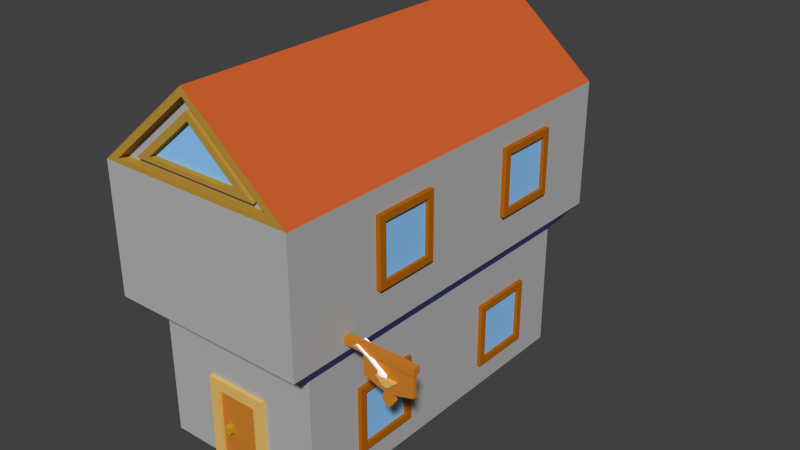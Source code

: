 # Source: haus6.blend  (saved by Blender 2.74.0; exported with 4.5.12 LTS)
import bpy
from mathutils import Matrix  # noqa: F401  (used for matrix-valued properties, if any)

bpy.ops.wm.read_factory_settings(use_empty=True)
scene = bpy.context.scene
scene.name = 'Scene'

# ---- collections
col_collection_1 = bpy.data.collections.new('Collection 1'); scene.collection.children.link(col_collection_1)

# ---- materials (node trees are filled in below, after node groups)
mat_wall = bpy.data.materials.new('wall')
mat_wall.alpha_threshold = 0.0
mat_wall.use_transparent_shadow = False
mat_wall.diffuse_color = (0.4672, 0.4672, 0.4672, 1.0)
mat_wall.roughness = 0.5
mat_wall.specular_intensity = 0.0
mat_roof = bpy.data.materials.new('roof')
mat_roof.alpha_threshold = 0.0
mat_roof.use_transparent_shadow = False
mat_roof.diffuse_color = (0.6267, 0.1211, 0.02786, 1.0)
mat_roof.roughness = 0.5
mat_roof.specular_intensity = 0.0
mat_wood = bpy.data.materials.new('wood')
mat_wood.alpha_threshold = 0.0
mat_wood.use_transparent_shadow = False
mat_wood.diffuse_color = (0.5173, 0.3005, 0.04381, 1.0)
mat_wood.roughness = 0.5
mat_wood.specular_intensity = 0.0
mat_wood2 = bpy.data.materials.new('wood2')
mat_wood2.alpha_threshold = 0.0
mat_wood2.use_transparent_shadow = False
mat_wood2.diffuse_color = (0.4672, 0.1328, 0.004494, 1.0)
mat_wood2.roughness = 0.5
mat_wood2.specular_intensity = 0.0
mat_material_001 = bpy.data.materials.new('Material.001')
mat_material_001.alpha_threshold = 0.0
mat_material_001.use_transparent_shadow = False
mat_material_001.diffuse_color = (0.2274, 0.2512, 0.8, 1.0)
mat_material_001.roughness = 0.5
mat_material_001.specular_intensity = 0.0
mat_window = bpy.data.materials.new('window')
mat_window.alpha_threshold = 0.0
mat_window.use_transparent_shadow = False
mat_window.diffuse_color = (0.2918, 0.6057, 1.0, 1.0)
mat_window.roughness = 0.5
mat_window.specular_intensity = 1.0
mat_material_002 = bpy.data.materials.new('Material.002')
mat_material_002.alpha_threshold = 0.0
mat_material_002.use_transparent_shadow = False
mat_material_002.diffuse_color = (0.8, 0.5284, 0.1523, 1.0)
mat_material_002.roughness = 0.5
mat_material_002.specular_intensity = 0.0
mat_material_004 = bpy.data.materials.new('Material.004')
mat_material_004.alpha_threshold = 0.0
mat_material_004.use_transparent_shadow = False
mat_material_004.diffuse_color = (0.6383, 0.2308, 0.02633, 1.0)
mat_material_004.roughness = 0.5
mat_material_004.specular_intensity = 0.0
mat_material_005 = bpy.data.materials.new('Material.005')
mat_material_005.alpha_threshold = 0.0
mat_material_005.use_transparent_shadow = False
mat_material_005.diffuse_color = (0.5382, 0.398, 0.02087, 1.0)
mat_material_005.roughness = 0.5
mat_material_005.specular_intensity = 0.0
mat_material_003 = bpy.data.materials.new('Material.003')
mat_material_003.alpha_threshold = 0.0
mat_material_003.use_transparent_shadow = False
mat_material_003.diffuse_color = (1.0, 1.0, 1.0, 1.0)
mat_material_003.roughness = 0.5
mat_material_003.specular_intensity = 1.0

# ---- material node trees

# ---- world
world_world = bpy.data.worlds.new('World'); scene.world = world_world
world_world.color = (0.05088, 0.05088, 0.05088)
world_world.use_sun_shadow = False
world_world.sun_shadow_jitter_overblur = 0.0
world_world.cycles.sampling_method = 'MANUAL'
world_world.cycles.sample_map_resolution = 256

# ---- meshes
me_cube_001 = bpy.data.meshes.new('Cube.001')
me_cube_001.from_pydata([(-0.345, -1.006, -0.9985), (0.345, -1.006, -0.9985), (-0.345, -1.006, 0.9424), (0.345, -1.006, 0.9424), (-0.08942, -1.009, -0.2031), (-0.345, -1.006, -0.5133), (-0.345, -1.006, 0.4572), (-0.08942, -1.009, -0.05232), (-0.1601, -1.009, -0.2031), (-0.1601, -1.009, -0.05232), (-0.08942, -1.042, -0.2031), (-0.08942, -1.042, -0.05232), (-0.1601, -1.042, -0.2031), (-0.1601, -1.042, -0.05232), (0.25, -0.9615, -1.028), (-0.25, -0.9615, -1.028), (0.375, -0.9615, -1.028), (-0.375, -0.9615, 0.9719), (-0.375, -0.9615, -1.028), (0.375, -0.9615, 0.9719), (-0.25, -0.9615, 0.7219), (0.25, -0.9615, 0.7219), (-0.375, -1.024, -1.028), (-0.25, -1.024, -1.028), (0.25, -1.024, -1.028), (0.375, -1.024, -1.028), (0.375, -1.024, 0.9719), (-0.375, -1.024, 0.9719), (0.25, -1.024, 0.7219), (-0.25, -1.024, 0.7219), (0.5713, 1.224, 3.417), (0.5713, 1.224, 4.975), (0.5713, 1.127, 3.417), (0.5713, 1.127, 4.975), (-0.6153, 1.224, 3.417), (-0.6153, 1.224, 4.975), (-0.6153, 1.127, 3.417), (-0.6153, 1.127, 4.975), (0.4526, 1.224, 3.573), (0.4526, 1.224, 4.819), (-0.4967, 1.224, 4.819), (-0.4967, 1.224, 3.573), (0.4526, 1.205, 3.573), (0.4526, 1.205, 4.819), (-0.4967, 1.205, 4.819), (-0.4967, 1.205, 3.573), (1.046, -0.6704, -0.4249), (1.046, -0.6704, 1.133), (0.8509, -0.6704, -0.4249), (0.8509, -0.6704, 1.133), (1.046, -0.2808, -0.4249), (1.046, -0.2808, 1.133), (0.8509, -0.2808, -0.4249), (0.8509, -0.2808, 1.133), (1.046, -0.6314, -0.2691), (1.046, -0.6314, 0.9775), (1.046, -0.3198, 0.9775), (1.046, -0.3198, -0.2691), (1.007, -0.6314, -0.2691), (1.007, -0.6314, 0.9775), (1.007, -0.3198, 0.9775), (1.007, -0.3198, -0.2691), (1.046, 0.3341, -0.4249), (1.046, 0.3341, 1.133), (0.8509, 0.3341, -0.4249), (0.8509, 0.3341, 1.133), (1.046, 0.7236, -0.4249), (1.046, 0.7236, 1.133), (0.8509, 0.7236, -0.4249), (0.8509, 0.7236, 1.133), (1.046, 0.373, -0.2691), (1.046, 0.373, 0.9775), (1.046, 0.6847, 0.9775), (1.046, 0.6847, -0.2691), (1.007, 0.373, -0.2691), (1.007, 0.373, 0.9775), (1.007, 0.6847, 0.9775), (1.007, 0.6847, -0.2691), (-1.05, 0.7236, -0.4249), (-1.05, 0.7236, 1.133), (-0.855, 0.7236, -0.4249), (-0.855, 0.7236, 1.133), (-1.05, 0.3341, -0.4249), (-1.05, 0.3341, 1.133), (-0.855, 0.3341, -0.4249), (-0.855, 0.3341, 1.133), (-1.05, 0.6847, -0.2691), (-1.05, 0.6847, 0.9775), (-1.05, 0.373, 0.9775), (-1.05, 0.373, -0.2691), (-1.011, 0.6847, -0.2691), (-1.011, 0.6847, 0.9775), (-1.011, 0.373, 0.9775), (-1.011, 0.373, -0.2691), (-1.05, -0.2994, -0.4249), (-1.05, -0.2994, 1.133), (-0.855, -0.2994, -0.4249), (-0.855, -0.2994, 1.133), (-1.05, -0.689, -0.4249), (-1.05, -0.689, 1.133), (-0.855, -0.689, -0.4249), (-0.855, -0.689, 1.133), (-1.05, -0.3384, -0.2691), (-1.05, -0.3384, 0.9775), (-1.05, -0.6501, 0.9775), (-1.05, -0.6501, -0.2691), (-1.011, -0.3384, -0.2691), (-1.011, -0.3384, 0.9775), (-1.011, -0.6501, 0.9775), (-1.011, -0.6501, -0.2691), (-1.227, -0.2994, 3.417), (-1.227, -0.2994, 4.975), (-1.032, -0.2994, 3.417), (-1.032, -0.2994, 4.975), (-1.227, -0.689, 3.417), (-1.227, -0.689, 4.975), (-1.032, -0.689, 3.417), (-1.032, -0.689, 4.975), (-1.227, -0.3384, 3.573), (-1.227, -0.3384, 4.819), (-1.227, -0.6501, 4.819), (-1.227, -0.6501, 3.573), (-1.188, -0.3384, 3.573), (-1.188, -0.3384, 4.819), (-1.188, -0.6501, 4.819), (-1.188, -0.6501, 3.573), (-1.227, 0.7524, 3.417), (-1.227, 0.7524, 4.975), (-1.032, 0.7524, 3.417), (-1.032, 0.7524, 4.975), (-1.227, 0.3629, 3.417), (-1.227, 0.3629, 4.975), (-1.032, 0.3629, 3.417), (-1.032, 0.3629, 4.975), (-1.227, 0.7135, 3.573), (-1.227, 0.7135, 4.819), (-1.227, 0.4018, 4.819), (-1.227, 0.4018, 3.573), (-1.188, 0.7135, 3.573), (-1.188, 0.7135, 4.819), (-1.188, 0.4018, 4.819), (-1.188, 0.4018, 3.573), (1.236, 0.3629, 3.417), (1.236, 0.3629, 4.975), (1.041, 0.3629, 3.417), (1.041, 0.3629, 4.975), (1.236, 0.7524, 3.417), (1.236, 0.7524, 4.975), (1.041, 0.7524, 3.417), (1.041, 0.7524, 4.975), (1.236, 0.4018, 3.573), (1.236, 0.4018, 4.819), (1.236, 0.7135, 4.819), (1.236, 0.7135, 3.573), (1.197, 0.4018, 3.573), (1.197, 0.4018, 4.819), (1.197, 0.7135, 4.819), (1.197, 0.7135, 3.573), (1.236, -0.6254, 3.417), (1.236, -0.6254, 4.975), (1.041, -0.6254, 3.417), (1.041, -0.6254, 4.975), (1.236, -0.2358, 3.417), (1.236, -0.2358, 4.975), (1.041, -0.2358, 3.417), (1.041, -0.2358, 4.975), (1.236, -0.5864, 3.573), (1.236, -0.5864, 4.819), (1.236, -0.2748, 4.819), (1.236, -0.2748, 3.573), (1.197, -0.5864, 3.573), (1.197, -0.5864, 4.819), (1.197, -0.2748, 4.819), (1.197, -0.2748, 3.573), (1.615, -0.8603, 2.503), (1.366, -0.8603, 2.817), (1.62, -0.8696, 2.517), (1.622, -0.8735, 2.523), (1.369, -0.8735, 2.84), (1.611, -0.8696, 2.492), (1.364, -0.8696, 2.804), (1.606, -0.8603, 2.48), (1.362, -0.8603, 2.789), (1.611, -0.8509, 2.492), (1.364, -0.8509, 2.804), (1.622, -0.8471, 2.523), (1.369, -0.8471, 2.84), (1.62, -0.8509, 2.517), (1.357, -0.8603, 2.822), (1.356, -0.8735, 2.846), (1.357, -0.8696, 2.809), (1.358, -0.8603, 2.793), (1.357, -0.8509, 2.809), (1.356, -0.8471, 2.846), (1.347, -0.8603, 2.819), (1.342, -0.8735, 2.841), (1.35, -0.8696, 2.807), (1.353, -0.8603, 2.794), (1.35, -0.8509, 2.807), (1.342, -0.8471, 2.841), (1.336, -0.8603, 2.809), (1.327, -0.8735, 2.825), (1.341, -0.8696, 2.8), (1.347, -0.8603, 2.79), (1.341, -0.8509, 2.8), (1.327, -0.8471, 2.825), (1.62, -0.8603, 2.495), (1.625, -0.8755, 2.509), (1.627, -0.8818, 2.515), (1.616, -0.8755, 2.484), (1.612, -0.8603, 2.472), (1.616, -0.845, 2.484), (1.627, -0.8387, 2.515), (1.625, -0.845, 2.509), (1.636, -0.8603, 2.472), (1.641, -0.8775, 2.486), (1.643, -0.8847, 2.491), (1.632, -0.8775, 2.461), (1.628, -0.8603, 2.449), (1.632, -0.843, 2.461), (1.643, -0.8359, 2.491), (1.641, -0.843, 2.486), (1.651, -0.8603, 2.45), (1.656, -0.8775, 2.464), (1.658, -0.8847, 2.469), (1.647, -0.8775, 2.439), (1.643, -0.8603, 2.427), (1.647, -0.843, 2.439), (1.658, -0.8359, 2.469), (1.656, -0.843, 2.464), (1.666, -0.8603, 2.428), (1.671, -0.8752, 2.442), (1.673, -0.8814, 2.448), (1.662, -0.8752, 2.417), (1.658, -0.8603, 2.405), (1.662, -0.8453, 2.417), (1.673, -0.8391, 2.448), (1.671, -0.8453, 2.442), (1.675, -0.8603, 2.416), (1.68, -0.8715, 2.43), (1.682, -0.8762, 2.435), (1.671, -0.8715, 2.405), (1.666, -0.8603, 2.392), (1.671, -0.849, 2.405), (1.682, -0.8443, 2.435), (1.68, -0.849, 2.43), (1.685, -0.8603, 2.4), (1.691, -0.8661, 2.415), (1.693, -0.8685, 2.42), (1.682, -0.8661, 2.39), (1.677, -0.8603, 2.377), (1.682, -0.8544, 2.39), (1.693, -0.852, 2.42), (1.691, -0.8544, 2.415), (1.695, -0.8603, 2.384), (1.496, -0.8603, 2.674), (1.504, -0.8735, 2.694), (1.493, -0.8696, 2.663), (1.488, -0.8603, 2.651), (1.493, -0.8509, 2.663), (1.504, -0.8471, 2.694), (1.615, -0.8107, 2.503), (1.366, -0.8107, 2.817), (1.62, -0.82, 2.517), (1.622, -0.8239, 2.523), (1.369, -0.8239, 2.84), (1.611, -0.82, 2.492), (1.364, -0.82, 2.804), (1.606, -0.8107, 2.48), (1.362, -0.8107, 2.789), (1.611, -0.8013, 2.492), (1.364, -0.8013, 2.804), (1.622, -0.7975, 2.523), (1.369, -0.7975, 2.84), (1.62, -0.8013, 2.517), (1.357, -0.8107, 2.822), (1.356, -0.8239, 2.846), (1.357, -0.82, 2.809), (1.358, -0.8107, 2.793), (1.357, -0.8013, 2.809), (1.356, -0.7975, 2.846), (1.347, -0.8107, 2.819), (1.342, -0.8239, 2.841), (1.35, -0.82, 2.807), (1.353, -0.8107, 2.794), (1.35, -0.8013, 2.807), (1.342, -0.7975, 2.841), (1.336, -0.8107, 2.809), (1.327, -0.8239, 2.825), (1.341, -0.82, 2.8), (1.347, -0.8107, 2.79), (1.341, -0.8013, 2.8), (1.327, -0.7975, 2.825), (1.62, -0.8107, 2.495), (1.625, -0.8259, 2.509), (1.627, -0.8322, 2.515), (1.616, -0.8259, 2.484), (1.612, -0.8107, 2.472), (1.616, -0.7954, 2.484), (1.627, -0.7891, 2.515), (1.625, -0.7954, 2.509), (1.636, -0.8107, 2.472), (1.641, -0.8279, 2.486), (1.643, -0.8351, 2.491), (1.632, -0.8279, 2.461), (1.628, -0.8107, 2.449), (1.632, -0.7934, 2.461), (1.643, -0.7863, 2.491), (1.641, -0.7934, 2.486), (1.651, -0.8107, 2.45), (1.656, -0.8279, 2.464), (1.658, -0.8351, 2.469), (1.647, -0.8279, 2.439), (1.643, -0.8107, 2.427), (1.647, -0.7934, 2.439), (1.658, -0.7863, 2.469), (1.656, -0.7934, 2.464), (1.666, -0.8107, 2.428), (1.671, -0.8256, 2.442), (1.673, -0.8318, 2.448), (1.662, -0.8256, 2.417), (1.658, -0.8107, 2.405), (1.662, -0.7957, 2.417), (1.673, -0.7895, 2.448), (1.671, -0.7957, 2.442), (1.675, -0.8107, 2.416), (1.68, -0.8219, 2.43), (1.682, -0.8266, 2.435), (1.671, -0.8219, 2.405), (1.666, -0.8107, 2.392), (1.671, -0.7994, 2.405), (1.682, -0.7947, 2.435), (1.68, -0.7994, 2.43), (1.685, -0.8107, 2.4), (1.691, -0.8165, 2.415), (1.693, -0.8189, 2.42), (1.682, -0.8165, 2.39), (1.677, -0.8107, 2.377), (1.682, -0.8048, 2.39), (1.693, -0.8024, 2.42), (1.691, -0.8048, 2.415), (1.695, -0.8107, 2.384), (1.496, -0.8107, 2.674), (1.504, -0.8239, 2.694), (1.493, -0.82, 2.663), (1.488, -0.8107, 2.651), (1.493, -0.8013, 2.663), (1.504, -0.7975, 2.694), (1.806, -0.8037, 2.369), (1.806, -0.8634, 2.369), (1.768, -0.8037, 2.31), (1.768, -0.8634, 2.31), (1.734, -0.8037, 2.221), (1.734, -0.8634, 2.221), (1.688, -0.8037, 2.194), (1.688, -0.8634, 2.194), (1.642, -0.8037, 2.221), (1.642, -0.8634, 2.221), (1.609, -0.8037, 2.31), (1.609, -0.8634, 2.31), (1.571, -0.8037, 2.369), (1.571, -0.8634, 2.369), (1.175, -0.8547, 2.687), (1.175, -0.8547, 2.851), (1.175, -0.8136, 2.687), (1.175, -0.8136, 2.851), (1.382, -0.8547, 2.687), (1.382, -0.8547, 2.851), (1.382, -0.8136, 2.687), (1.382, -0.8136, 2.851), (2.006, -0.8136, 2.851), (2.006, -0.8136, 2.687), (2.006, -0.8547, 2.851), (2.006, -0.8547, 2.687), (1.401, -0.8452, 2.687), (1.401, -0.8231, 2.687), (1.987, -0.8452, 2.687), (1.987, -0.8231, 2.687), (1.401, -0.8452, 2.182), (1.401, -0.8231, 2.182), (1.987, -0.8452, 2.182), (1.987, -0.8231, 2.182), (1.643, -0.8452, 2.042), (1.643, -0.8231, 2.042), (1.745, -0.8452, 2.042), (1.745, -0.8231, 2.042), (1.634, -0.8452, 1.969), (1.634, -0.8231, 1.969), (1.754, -0.8452, 1.969), (1.754, -0.8231, 1.969), (1.618, -0.8452, 1.922), (1.618, -0.8231, 1.922), (1.77, -0.8452, 1.922), (1.77, -0.8231, 1.922), (1.63, -0.8452, 1.855), (1.63, -0.8231, 1.855), (1.758, -0.8452, 1.855), (1.758, -0.8231, 1.855), (1.654, -0.8452, 1.793), (1.654, -0.8231, 1.793), (1.734, -0.8452, 1.793), (1.734, -0.8231, 1.793), (1.673, -0.8452, 1.761), (1.673, -0.8231, 1.761), (1.715, -0.8452, 1.761), (1.715, -0.8231, 1.761), (1.694, -0.8452, 1.712), (1.694, -0.8231, 1.712), (-1.0, -1.0, -1.0), (-1.0, -1.0, 2.0), (-1.0, 1.0, -1.0), (-1.0, 1.0, 2.0), (1.0, -1.0, -1.0), (1.0, -1.0, 2.0), (1.0, 1.0, -1.0), (1.0, 1.0, 2.0), (-1.183, -1.183, 2.5), (-1.183, 1.183, 2.5), (1.183, 1.183, 2.5), (1.183, -1.183, 2.5), (-1.183, -1.183, 5.5), (-1.183, 1.183, 5.5), (1.183, 1.183, 5.5), (1.183, -1.183, 5.5), (0.0, 1.183, 7.5), (0.0, -1.183, 7.5), (-1.008, 1.183, 5.6), (1.008, 1.183, 5.6), (0.0, 1.183, 7.304), (1.008, -1.183, 5.6), (-1.008, -1.183, 5.6), (0.0, -1.183, 7.304), (-1.008, 0.808, 5.6), (1.008, 0.808, 5.6), (0.0, 0.808, 7.304), (-1.008, 1.163, 5.6), (1.008, 1.163, 5.6), (-1.008, 1.115, 5.6), (1.008, 1.115, 5.6), (-0.7715, 1.163, 6.084), (0.7715, 1.163, 6.084), (-0.7715, 1.134, 6.084), (0.7715, 1.134, 6.084), (1.008, -1.133, 5.6), (-1.008, -1.133, 5.6), (0.0, -1.133, 7.304), (0.7622, -1.133, 5.74), (-0.7622, -1.133, 5.74), (0.0, -1.133, 7.029), (0.7622, -1.165, 5.74), (-0.7622, -1.165, 5.74), (0.0, -1.165, 7.029), (0.5869, -1.165, 5.84), (-0.5869, -1.165, 5.84), (0.0, -1.165, 6.832), (0.5869, -1.133, 5.84), (-0.5869, -1.133, 5.84), (0.0, -1.133, 6.832), (0.0, 0.808, 5.6), (0.5038, 0.808, 6.452), (-0.5038, 0.808, 6.452), (0.5038, 0.808, 5.6), (0.2519, 0.808, 6.878), (-0.2519, 0.808, 6.878), (-0.5038, 0.808, 5.6), (0.7558, 0.808, 6.026), (-0.7558, 0.808, 6.026), (-0.2519, 0.808, 5.414), (0.2519, 0.808, 5.414)], [], [(7, 4, 1), (8, 9, 5), (9, 13, 11), (10, 11, 13), (9, 8, 12), (4, 10, 12), (7, 11, 10), (17, 19, 21), (29, 28, 27), (21, 28, 29), (19, 26, 25), (18, 22, 27), (20, 29, 23), (14, 24, 28), (17, 27, 26), (16, 25, 24), (15, 23, 22), (33, 32, 30), (37, 36, 32), (35, 34, 36), (41, 45, 42), (32, 36, 34), (37, 33, 31), (38, 39, 31), (41, 34, 35), (40, 35, 31), (38, 30, 34), (43, 42, 45), (39, 43, 44), (40, 44, 45), (38, 42, 43), (49, 48, 46), (53, 52, 48), (51, 50, 52), (57, 61, 58), (48, 52, 50), (51, 53, 49), (55, 47, 46), (57, 50, 51), (56, 51, 47), (54, 46, 50), (59, 58, 61), (56, 55, 59), (56, 60, 61), (54, 58, 59), (65, 64, 62), (69, 68, 64), (67, 66, 68), (73, 77, 74), (64, 68, 66), (67, 69, 65), (71, 63, 62), (73, 66, 67), (72, 67, 63), (70, 62, 66), (75, 74, 77), (72, 71, 75), (72, 76, 77), (70, 74, 75), (81, 80, 78), (85, 84, 80), (83, 82, 84), (89, 93, 90), (80, 84, 82), (85, 81, 79), (87, 79, 78), (89, 82, 83), (88, 83, 79), (86, 78, 82), (91, 90, 93), (87, 91, 92), (88, 92, 93), (86, 90, 91), (97, 96, 94), (101, 100, 96), (99, 98, 100), (105, 109, 106), (96, 100, 98), (101, 97, 95), (103, 95, 94), (105, 98, 99), (103, 104, 99), (105, 102, 94), (107, 106, 109), (103, 107, 108), (104, 108, 109), (102, 106, 107), (113, 112, 110), (117, 116, 112), (115, 114, 116), (121, 125, 122), (112, 116, 114), (117, 113, 111), (118, 119, 111), (121, 114, 115), (119, 120, 115), (118, 110, 114), (123, 122, 125), (119, 123, 124), (120, 124, 125), (118, 122, 123), (129, 128, 126), (133, 132, 128), (131, 130, 132), (137, 141, 138), (128, 132, 130), (133, 129, 127), (135, 127, 126), (137, 130, 131), (136, 131, 127), (137, 134, 126), (139, 138, 141), (135, 139, 140), (136, 140, 141), (134, 138, 139), (145, 144, 142), (149, 148, 144), (147, 146, 148), (153, 157, 154), (144, 148, 146), (149, 145, 143), (150, 151, 143), (153, 146, 147), (151, 152, 147), (150, 142, 146), (155, 154, 157), (151, 155, 156), (152, 156, 157), (150, 154, 155), (161, 160, 158), (165, 164, 160), (163, 162, 164), (169, 173, 170), (160, 164, 162), (165, 161, 159), (167, 159, 158), (169, 162, 163), (168, 163, 159), (166, 158, 162), (171, 170, 173), (167, 171, 172), (168, 172, 173), (166, 170, 171), (260, 186, 175), (256, 178, 180), (257, 180, 182), (182, 184, 259), (184, 186, 260), (188, 189, 178), (185, 255, 187), (174, 206, 213), (188, 194, 195), (186, 184, 192), (184, 182, 191), (180, 190, 191), (178, 189, 190), (175, 178, 256), (194, 200, 201), (192, 198, 199), (192, 191, 197), (190, 196, 197), (190, 189, 195), (200, 204, 202), (198, 204, 205), (197, 203, 204), (197, 196, 202), (196, 195, 201), (199, 194, 188), (206, 214, 221), (185, 187, 213), (183, 185, 212), (181, 183, 211), (181, 210, 209), (179, 209, 208), (177, 208, 207), (174, 176, 207), (186, 193, 188), (213, 221, 220), (211, 212, 220), (210, 211, 219), (210, 218, 217), (209, 217, 216), (207, 208, 216), (206, 207, 215), (222, 230, 237), (219, 220, 228), (218, 219, 227), (218, 226, 225), (217, 225, 224), (228, 221, 229), (230, 238, 245), (229, 237, 236), (227, 228, 236), (226, 227, 235), (226, 234, 233), (225, 233, 232), (223, 224, 232), (222, 223, 231), (238, 246, 253), (237, 245, 244), (241, 248, 233), (234, 235, 243), (234, 242, 241), (231, 232, 240), (230, 231, 239), (245, 253, 252), (214, 215, 223), (242, 243, 251), (242, 250, 249), (239, 240, 248), (238, 239, 247), (253, 246, 254), (252, 253, 254), (250, 251, 254), (249, 250, 254), (247, 248, 254), (246, 247, 254), (255, 256, 177), (259, 260, 185), (258, 259, 183), (179, 257, 258), (177, 256, 257), (252, 243, 235), (205, 200, 194), (347, 273, 262), (343, 265, 267), (344, 267, 269), (269, 271, 346), (271, 273, 347), (275, 276, 265), (272, 342, 274), (261, 293, 300), (275, 281, 282), (273, 271, 279), (271, 269, 278), (267, 277, 278), (265, 276, 277), (262, 265, 343), (281, 287, 288), (279, 285, 286), (279, 278, 284), (277, 283, 284), (277, 276, 282), (287, 291, 289), (285, 291, 292), (284, 290, 291), (284, 283, 289), (283, 282, 288), (286, 281, 275), (293, 301, 308), (272, 274, 300), (270, 272, 299), (268, 270, 298), (268, 297, 296), (266, 296, 295), (264, 295, 294), (261, 263, 294), (273, 280, 275), (300, 308, 307), (298, 299, 307), (297, 298, 306), (297, 305, 304), (296, 304, 303), (294, 295, 303), (293, 294, 302), (309, 317, 324), (306, 307, 315), (305, 306, 314), (305, 313, 312), (304, 312, 311), (315, 308, 316), (317, 325, 332), (316, 324, 323), (314, 315, 323), (313, 314, 322), (313, 321, 320), (312, 320, 319), (310, 311, 319), (309, 310, 318), (325, 333, 340), (324, 332, 331), (328, 335, 320), (321, 322, 330), (321, 329, 328), (318, 319, 327), (317, 318, 326), (332, 340, 339), (301, 302, 310), (329, 330, 338), (329, 337, 336), (326, 327, 335), (325, 326, 334), (340, 333, 341), (339, 340, 341), (337, 338, 341), (336, 337, 341), (334, 335, 341), (333, 334, 341), (342, 343, 264), (346, 347, 272), (345, 346, 270), (266, 344, 345), (264, 343, 344), (339, 330, 322), (292, 287, 281), (349, 351, 350), (351, 353, 352), (353, 355, 354), (355, 357, 356), (357, 359, 358), (359, 361, 360), (360, 361, 349), (353, 359, 357), (350, 352, 356), (365, 364, 362), (369, 368, 364), (397, 401, 399), (363, 362, 366), (364, 368, 366), (369, 365, 363), (372, 373, 371), (366, 373, 372), (367, 372, 370), (369, 370, 371), (374, 366, 368), (377, 371, 373), (376, 373, 366), (375, 368, 371), (394, 398, 400), (376, 380, 381), (375, 379, 378), (380, 384, 385), (379, 383, 382), (384, 388, 389), (383, 387, 386), (388, 392, 393), (387, 391, 390), (392, 396, 397), (391, 395, 394), (396, 400, 401), (395, 399, 398), (400, 404, 405), (399, 403, 402), (404, 406, 407), (403, 407, 406), (411, 410, 408), (415, 414, 410), (413, 412, 414), (409, 408, 412), (410, 414, 412), (413, 419, 416), (419, 423, 420), (415, 418, 419), (411, 417, 418), (409, 416, 417), (418, 422, 423), (417, 421, 422), (416, 420, 421), (422, 424, 425), (430, 444, 445), (428, 463, 460), (420, 425, 424), (427, 422, 421), (427, 428, 424), (426, 421, 424), (430, 420, 423), (429, 423, 425), (430, 431, 425), (433, 461, 465), (427, 465, 459), (433, 427, 436), (436, 440, 442), (426, 432, 437), (437, 458, 438), (426, 435, 436), (439, 441, 442), (435, 437, 441), (438, 442, 441), (435, 439, 440), (447, 450, 451), (431, 445, 443), (429, 443, 444), (447, 444, 443), (446, 443, 445), (447, 448, 445), (453, 456, 457), (448, 451, 449), (446, 449, 450), (452, 453, 450), (452, 449, 451), (453, 454, 451), (456, 455, 457), (454, 457, 455), (452, 455, 456), (464, 460, 467), (461, 468, 462), (462, 468, 467), (464, 432, 466), (462, 463, 434), (6, 9, 7), (3, 2, 6), (7, 1, 3), (1, 5, 0), (3, 6, 7), (4, 5, 1), (5, 4, 8), (9, 6, 5), (7, 9, 11), (12, 10, 13), (13, 9, 12), (8, 4, 12), (4, 7, 10), (20, 15, 18), (16, 14, 21), (20, 18, 17), (19, 16, 21), (21, 20, 17), (28, 25, 26), (29, 22, 23), (28, 24, 25), (27, 22, 29), (28, 26, 27), (20, 21, 29), (16, 19, 25), (17, 18, 27), (15, 20, 23), (21, 14, 28), (19, 17, 26), (14, 16, 24), (18, 15, 22), (31, 33, 30), (33, 37, 32), (37, 35, 36), (38, 41, 42), (30, 32, 34), (35, 37, 31), (30, 38, 31), (40, 41, 35), (39, 40, 31), (41, 38, 34), (44, 43, 45), (40, 39, 44), (41, 40, 45), (39, 38, 43), (47, 49, 46), (49, 53, 48), (53, 51, 52), (54, 57, 58), (46, 48, 50), (47, 51, 49), (54, 55, 46), (56, 57, 51), (55, 56, 47), (57, 54, 50), (60, 59, 61), (60, 56, 59), (57, 56, 61), (55, 54, 59), (63, 65, 62), (65, 69, 64), (69, 67, 68), (70, 73, 74), (62, 64, 66), (63, 67, 65), (70, 71, 62), (72, 73, 67), (71, 72, 63), (73, 70, 66), (76, 75, 77), (76, 72, 75), (73, 72, 77), (71, 70, 75), (79, 81, 78), (81, 85, 80), (85, 83, 84), (86, 89, 90), (78, 80, 82), (83, 85, 79), (86, 87, 78), (88, 89, 83), (87, 88, 79), (89, 86, 82), (92, 91, 93), (88, 87, 92), (89, 88, 93), (87, 86, 91), (95, 97, 94), (97, 101, 96), (101, 99, 100), (102, 105, 106), (94, 96, 98), (99, 101, 95), (102, 103, 94), (104, 105, 99), (95, 103, 99), (98, 105, 94), (108, 107, 109), (104, 103, 108), (105, 104, 109), (103, 102, 107), (111, 113, 110), (113, 117, 112), (117, 115, 116), (118, 121, 122), (110, 112, 114), (115, 117, 111), (110, 118, 111), (120, 121, 115), (111, 119, 115), (121, 118, 114), (124, 123, 125), (120, 119, 124), (121, 120, 125), (119, 118, 123), (127, 129, 126), (129, 133, 128), (133, 131, 132), (134, 137, 138), (126, 128, 130), (131, 133, 127), (134, 135, 126), (136, 137, 131), (135, 136, 127), (130, 137, 126), (140, 139, 141), (136, 135, 140), (137, 136, 141), (135, 134, 139), (143, 145, 142), (145, 149, 144), (149, 147, 148), (150, 153, 154), (142, 144, 146), (147, 149, 143), (142, 150, 143), (152, 153, 147), (143, 151, 147), (153, 150, 146), (156, 155, 157), (152, 151, 156), (153, 152, 157), (151, 150, 155), (159, 161, 158), (161, 165, 160), (165, 163, 164), (166, 169, 170), (158, 160, 162), (163, 165, 159), (166, 167, 158), (168, 169, 163), (167, 168, 159), (169, 166, 162), (172, 171, 173), (168, 167, 172), (169, 168, 173), (167, 166, 171), (255, 260, 175), (257, 256, 180), (258, 257, 182), (258, 182, 259), (259, 184, 260), (175, 188, 178), (255, 185, 260), (255, 174, 187), (187, 174, 213), (189, 188, 195), (193, 186, 192), (192, 184, 191), (182, 180, 191), (180, 178, 190), (255, 175, 256), (195, 194, 201), (193, 192, 199), (198, 192, 197), (191, 190, 197), (196, 190, 195), (202, 201, 200), (204, 203, 202), (200, 205, 204), (199, 198, 205), (198, 197, 204), (203, 197, 202), (202, 196, 201), (193, 199, 188), (213, 206, 221), (212, 185, 213), (211, 183, 212), (210, 181, 211), (179, 181, 209), (177, 179, 208), (176, 177, 207), (206, 174, 207), (175, 186, 188), (212, 213, 220), (219, 211, 220), (218, 210, 219), (209, 210, 217), (208, 209, 216), (215, 207, 216), (214, 206, 215), (229, 222, 237), (227, 219, 228), (226, 218, 227), (217, 218, 225), (216, 217, 224), (221, 228, 220), (214, 222, 229), (229, 221, 214), (237, 230, 245), (228, 229, 236), (235, 227, 236), (234, 226, 235), (225, 226, 233), (224, 225, 232), (231, 223, 232), (230, 222, 231), (245, 238, 253), (236, 237, 244), (248, 241, 249), (240, 232, 233), (233, 248, 240), (248, 249, 254), (242, 234, 243), (233, 234, 241), (239, 231, 240), (238, 230, 239), (244, 245, 252), (223, 222, 214), (215, 224, 223), (224, 215, 216), (250, 242, 251), (241, 242, 249), (247, 239, 248), (246, 238, 247), (255, 177, 176), (176, 174, 255), (183, 259, 185), (181, 258, 183), (181, 179, 258), (179, 177, 257), (235, 236, 244), (251, 252, 254), (252, 251, 243), (252, 235, 244), (199, 205, 194), (342, 347, 262), (344, 343, 267), (345, 344, 269), (345, 269, 346), (346, 271, 347), (262, 275, 265), (342, 272, 347), (342, 261, 274), (274, 261, 300), (276, 275, 282), (280, 273, 279), (279, 271, 278), (269, 267, 278), (267, 265, 277), (342, 262, 343), (282, 281, 288), (280, 279, 286), (285, 279, 284), (278, 277, 284), (283, 277, 282), (289, 288, 287), (291, 290, 289), (287, 292, 291), (286, 285, 292), (285, 284, 291), (290, 284, 289), (289, 283, 288), (280, 286, 275), (300, 293, 308), (299, 272, 300), (298, 270, 299), (297, 268, 298), (266, 268, 296), (264, 266, 295), (263, 264, 294), (293, 261, 294), (262, 273, 275), (299, 300, 307), (306, 298, 307), (305, 297, 306), (296, 297, 304), (295, 296, 303), (302, 294, 303), (301, 293, 302), (316, 309, 324), (314, 306, 315), (313, 305, 314), (304, 305, 312), (303, 304, 311), (308, 315, 307), (301, 309, 316), (316, 308, 301), (324, 317, 332), (315, 316, 323), (322, 314, 323), (321, 313, 322), (312, 313, 320), (311, 312, 319), (318, 310, 319), (317, 309, 318), (332, 325, 340), (323, 324, 331), (335, 328, 336), (327, 319, 320), (320, 335, 327), (335, 336, 341), (329, 321, 330), (320, 321, 328), (326, 318, 327), (325, 317, 326), (331, 332, 339), (310, 309, 301), (302, 311, 310), (311, 302, 303), (337, 329, 338), (328, 329, 336), (334, 326, 335), (333, 325, 334), (342, 264, 263), (263, 261, 342), (270, 346, 272), (268, 345, 270), (268, 266, 345), (266, 264, 344), (322, 323, 331), (338, 339, 341), (339, 338, 330), (339, 322, 331), (286, 292, 281), (348, 349, 350), (350, 351, 352), (352, 353, 354), (354, 355, 356), (356, 357, 358), (358, 359, 360), (348, 360, 349), (359, 353, 351), (353, 357, 355), (349, 361, 359), (359, 351, 349), (358, 360, 348), (350, 356, 358), (356, 352, 354), (358, 348, 350), (363, 365, 362), (365, 369, 364), (375, 377, 381), (381, 379, 375), (393, 391, 387), (383, 379, 381), (389, 387, 383), (397, 399, 395), (405, 407, 403), (403, 401, 405), (391, 393, 397), (383, 381, 385), (387, 389, 393), (399, 401, 403), (397, 395, 391), (383, 385, 389), (367, 363, 366), (362, 364, 366), (367, 369, 363), (370, 372, 371), (367, 366, 372), (369, 367, 370), (368, 369, 371), (375, 374, 368), (376, 377, 373), (374, 376, 366), (377, 375, 371), (376, 374, 378), (378, 380, 376), (390, 392, 388), (384, 380, 378), (386, 388, 384), (394, 400, 396), (402, 406, 404), (404, 398, 402), (392, 390, 394), (384, 378, 382), (388, 386, 390), (400, 398, 404), (394, 396, 392), (384, 382, 386), (377, 376, 381), (374, 375, 378), (381, 380, 385), (378, 379, 382), (385, 384, 389), (382, 383, 386), (389, 388, 393), (386, 387, 390), (393, 392, 397), (390, 391, 394), (397, 396, 401), (394, 395, 398), (401, 400, 405), (398, 399, 402), (405, 404, 407), (402, 403, 406), (409, 411, 408), (411, 415, 410), (415, 413, 414), (413, 409, 412), (408, 410, 412), (409, 413, 416), (416, 419, 420), (413, 415, 419), (415, 411, 418), (411, 409, 417), (419, 418, 423), (418, 417, 422), (417, 416, 421), (423, 422, 425), (431, 430, 445), (466, 432, 426), (426, 460, 466), (428, 434, 463), (460, 426, 428), (421, 420, 424), (426, 427, 421), (422, 427, 424), (428, 426, 424), (429, 430, 423), (431, 429, 425), (420, 430, 425), (462, 434, 428), (428, 459, 462), (427, 433, 465), (459, 428, 427), (438, 433, 436), (438, 436, 442), (435, 426, 437), (464, 437, 432), (461, 433, 438), (438, 458, 461), (458, 437, 464), (427, 426, 436), (440, 439, 442), (439, 435, 441), (437, 438, 441), (436, 435, 440), (448, 447, 451), (429, 431, 443), (430, 429, 444), (446, 447, 443), (448, 446, 445), (444, 447, 445), (454, 453, 457), (446, 448, 449), (447, 446, 450), (449, 452, 450), (454, 452, 451), (450, 453, 451), (452, 454, 455), (453, 452, 456), (460, 464, 466), (460, 463, 467), (465, 461, 462), (463, 462, 467)])
me_cube_001.polygons.foreach_set('material_index', [7, 7, 8, 8, 8, 8, 8, 6, 6, 6, 6, 6, 6, 6, 6, 6, 6, 3, 3, 3, 3, 3, 3, 3, 3, 3, 3, 5, 3, 3, 3, 3, 3, 3, 3, 3, 3, 3, 3, 3, 3, 5, 3, 3, 3, 3, 3, 3, 3, 3, 3, 3, 3, 3, 3, 5, 3, 3, 3, 3, 3, 3, 3, 3, 3, 3, 3, 3, 3, 5, 3, 3, 3, 3, 3, 3, 3, 3, 3, 3, 3, 3, 3, 5, 3, 3, 3, 3, 3, 3, 3, 3, 3, 3, 3, 3, 3, 5, 3, 3, 3, 3, 3, 3, 3, 3, 3, 3, 3, 3, 3, 5, 3, 3, 3, 3, 3, 3, 3, 3, 3, 3, 3, 3, 3, 5, 3, 3, 3, 3, 3, 3, 3, 3, 3, 3, 3, 3, 3, 5, 3, 3, 3, 9, 9, 9, 9, 9, 9, 9, 9, 9, 9, 9, 9, 9, 9, 9, 9, 9, 9, 9, 9, 9, 9, 9, 9, 9, 9, 9, 9, 9, 9, 9, 9, 9, 9, 9, 9, 9, 9, 9, 9, 9, 9, 9, 9, 9, 9, 9, 9, 9, 9, 9, 9, 9, 9, 9, 9, 9, 9, 9, 9, 9, 9, 9, 9, 9, 9, 9, 9, 9, 9, 9, 9, 9, 9, 9, 9, 9, 9, 9, 9, 9, 9, 9, 9, 9, 9, 9, 9, 9, 9, 9, 9, 9, 9, 9, 9, 9, 9, 9, 9, 9, 9, 9, 9, 9, 9, 9, 9, 9, 9, 9, 9, 9, 9, 9, 9, 9, 9, 9, 9, 9, 9, 9, 9, 9, 9, 9, 9, 9, 9, 9, 9, 9, 9, 9, 9, 9, 9, 9, 9, 9, 9, 9, 9, 9, 9, 9, 9, 9, 9, 9, 9, 9, 9, 9, 9, 9, 9, 9, 9, 9, 9, 6, 6, 6, 6, 6, 6, 6, 6, 6, 7, 7, 7, 7, 7, 7, 7, 7, 7, 7, 7, 7, 7, 7, 7, 7, 7, 7, 7, 7, 7, 7, 7, 7, 7, 7, 7, 7, 7, 7, 7, 0, 0, 0, 0, 0, 4, 0, 4, 4, 4, 0, 0, 0, 1, 2, 2, 1, 2, 2, 2, 2, 2, 2, 0, 2, 0, 0, 0, 0, 2, 3, 0, 0, 3, 2, 2, 2, 0, 0, 0, 2, 2, 2, 2, 2, 2, 5, 0, 2, 0, 0, 2, 0, 0, 7, 7, 7, 7, 7, 7, 7, 7, 8, 8, 8, 8, 8, 6, 6, 6, 6, 6, 6, 6, 6, 6, 6, 6, 6, 6, 6, 6, 6, 6, 6, 3, 3, 3, 3, 3, 3, 3, 3, 3, 3, 5, 3, 3, 3, 3, 3, 3, 3, 3, 3, 3, 3, 3, 3, 5, 3, 3, 3, 3, 3, 3, 3, 3, 3, 3, 3, 3, 3, 5, 3, 3, 3, 3, 3, 3, 3, 3, 3, 3, 3, 3, 3, 5, 3, 3, 3, 3, 3, 3, 3, 3, 3, 3, 3, 3, 3, 5, 3, 3, 3, 3, 3, 3, 3, 3, 3, 3, 3, 3, 3, 5, 3, 3, 3, 3, 3, 3, 3, 3, 3, 3, 3, 3, 3, 5, 3, 3, 3, 3, 3, 3, 3, 3, 3, 3, 3, 3, 3, 5, 3, 3, 3, 3, 3, 3, 3, 3, 3, 3, 3, 3, 3, 5, 3, 3, 3, 9, 9, 9, 9, 9, 9, 9, 9, 9, 9, 9, 9, 9, 9, 9, 9, 9, 9, 9, 9, 9, 9, 9, 9, 9, 9, 9, 9, 9, 9, 9, 9, 9, 9, 9, 9, 9, 9, 9, 9, 9, 9, 9, 9, 9, 9, 9, 9, 9, 9, 9, 9, 9, 9, 9, 9, 9, 9, 9, 9, 9, 9, 9, 9, 9, 9, 9, 9, 9, 9, 9, 9, 9, 9, 9, 9, 9, 9, 9, 9, 9, 9, 9, 9, 9, 9, 9, 9, 9, 9, 9, 9, 9, 9, 9, 9, 9, 9, 9, 9, 9, 9, 9, 9, 9, 9, 9, 9, 9, 9, 9, 9, 9, 9, 9, 9, 9, 9, 9, 9, 9, 9, 9, 9, 9, 9, 9, 9, 9, 9, 9, 9, 9, 9, 9, 9, 9, 9, 9, 9, 9, 9, 9, 9, 9, 9, 9, 9, 9, 9, 9, 9, 9, 9, 9, 9, 9, 9, 9, 9, 9, 9, 9, 9, 9, 9, 9, 9, 9, 9, 9, 9, 9, 9, 9, 9, 9, 9, 6, 6, 6, 6, 6, 6, 6, 6, 6, 6, 6, 6, 6, 6, 6, 7, 7, 7, 7, 7, 7, 7, 7, 7, 7, 7, 7, 7, 7, 7, 7, 7, 7, 7, 7, 7, 7, 7, 7, 7, 7, 7, 7, 7, 7, 7, 7, 7, 7, 7, 7, 7, 7, 7, 7, 7, 7, 7, 7, 7, 7, 7, 7, 7, 7, 7, 7, 7, 7, 7, 7, 7, 0, 0, 0, 0, 0, 4, 0, 4, 4, 4, 0, 0, 0, 1, 2, 2, 2, 2, 2, 1, 2, 2, 2, 2, 2, 2, 2, 2, 2, 2, 0, 0, 0, 0, 0, 0, 0, 2, 3, 0, 0, 3, 2, 2, 2, 0, 0, 0, 2, 2, 2, 2, 2, 2, 0, 2, 0, 0, 0, 2])
me_cube_001.materials.append(mat_wall)
me_cube_001.materials.append(mat_roof)
me_cube_001.materials.append(mat_wood)
me_cube_001.materials.append(mat_wood2)
me_cube_001.materials.append(mat_material_001)
me_cube_001.materials.append(mat_window)
me_cube_001.materials.append(mat_material_002)
me_cube_001.materials.append(mat_material_004)
me_cube_001.materials.append(mat_material_005)
me_cube_001.materials.append(mat_material_003)
me_cube_001.use_remesh_preserve_volume = False
me_cube_001.use_remesh_preserve_attributes = False
me_cube_001.use_mirror_vertex_groups = False
me_cube_001.update()

# ---- objects
ob_cube = bpy.data.objects.new('Cube', me_cube_001)

# ---- transforms, parenting, visibility, modifiers, constraints
ob_cube.location = (0.0, 0.0, 1.0)
ob_cube.scale = (2.0, 4.0, 1.0)
ob_cube.lineart.crease_threshold = 0.0

# ---- collection membership
col_collection_1.objects.link(ob_cube)

# ---- scene / render settings (as saved in the file)
scene.frame_start = 1; scene.frame_end = 250; scene.frame_set(1)
scene.render.engine = 'BLENDER_EEVEE_NEXT'
scene.render.resolution_percentage = 50
scene.render.dither_intensity = 0.0
scene.cycles.use_denoising = False
scene.cycles.samples = 10
scene.cycles.sampling_pattern = 'TABULATED_SOBOL'
scene.cycles.light_sampling_threshold = 0.0
scene.cycles.use_adaptive_sampling = False
scene.cycles.use_light_tree = False
scene.cycles.blur_glossy = 0.0
scene.cycles.pixel_filter_type = 'GAUSSIAN'
scene.cycles.sample_clamp_indirect = 0.0
scene.view_settings.view_transform = 'Standard'
bpy.context.view_layer.update()

# ---- added for rendering (the .blend has no active camera and no usable light): camera, sun
cam_auto = bpy.data.cameras.new('AutoCamera')
cam_auto.lens = 50.0
cam_auto.sensor_width = 36.0
cam_auto.clip_end = 1000.0
ob_auto_camera = bpy.data.objects.new('AutoCamera', cam_auto)
scene.collection.objects.link(ob_auto_camera)
ob_auto_camera.location = (14.0995, -15.9017, 14.8923)
ob_auto_camera.rotation_euler = (1.09748, -7.21219e-08, 0.694738)
scene.camera = ob_auto_camera
light_auto_sun = bpy.data.lights.new('AutoSun', 'SUN')
light_auto_sun.energy = 3.0
light_auto_sun.angle = 0.0523599
ob_auto_sun = bpy.data.objects.new('AutoSun', light_auto_sun)
scene.collection.objects.link(ob_auto_sun)
ob_auto_sun.rotation_euler = (0.872665, 0.174533, 0.523599)
bpy.context.view_layer.update()

